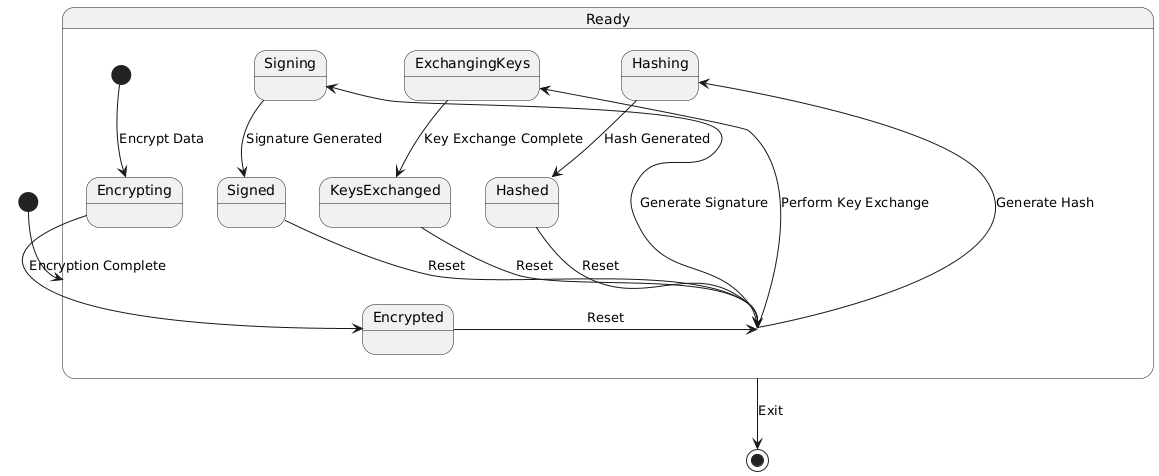

The diagram above was rendered by PlantUML. Its source (embedded in the PNG):
@startuml
[*] --> Ready

state Ready {
  [*] --> Encrypting : Encrypt Data
  Encrypting --> Encrypted : Encryption Complete
  Encrypted --> Ready : Reset

  Ready --> Signing : Generate Signature
  Signing --> Signed : Signature Generated
  Signed --> Ready : Reset

  Ready --> ExchangingKeys : Perform Key Exchange
  ExchangingKeys --> KeysExchanged : Key Exchange Complete
  KeysExchanged --> Ready : Reset

  Ready --> Hashing : Generate Hash
  Hashing --> Hashed : Hash Generated
  Hashed --> Ready : Reset
}

Ready --> [*] : Exit
@enduml